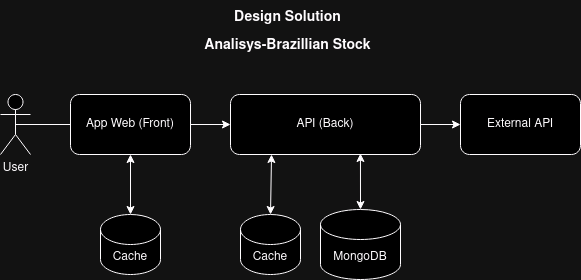

The diagram above was exported from draw.io. Its source (the exported page's mxGraphModel, read from the mxfile embedded in the PNG):
<mxGraphModel dx="880" dy="386" grid="1" gridSize="10" guides="1" tooltips="1" connect="1" arrows="1" fold="1" page="1" pageScale="1" pageWidth="827" pageHeight="1169" math="0" shadow="0">
  <root>
    <mxCell id="0" />
    <mxCell id="1" parent="0" />
    <mxCell id="LH77Vflyzs1Z8AVgkMda-1" value="User" style="shape=umlActor;verticalLabelPosition=bottom;verticalAlign=top;html=1;outlineConnect=0;" parent="1" vertex="1">
      <mxGeometry x="50" y="140" width="30" height="60" as="geometry" />
    </mxCell>
    <mxCell id="LH77Vflyzs1Z8AVgkMda-2" value="API (Back)" style="rounded=1;whiteSpace=wrap;html=1;" parent="1" vertex="1">
      <mxGeometry x="280" y="140" width="190" height="60" as="geometry" />
    </mxCell>
    <mxCell id="LH77Vflyzs1Z8AVgkMda-3" value="Cache" style="shape=cylinder3;whiteSpace=wrap;html=1;boundedLbl=1;backgroundOutline=1;size=15;" parent="1" vertex="1">
      <mxGeometry x="290" y="260" width="60" height="60" as="geometry" />
    </mxCell>
    <mxCell id="LH77Vflyzs1Z8AVgkMda-4" value="MongoDB" style="shape=cylinder3;whiteSpace=wrap;html=1;boundedLbl=1;backgroundOutline=1;size=15;" parent="1" vertex="1">
      <mxGeometry x="370" y="255" width="80" height="70" as="geometry" />
    </mxCell>
    <mxCell id="LH77Vflyzs1Z8AVgkMda-5" value="External API" style="rounded=1;whiteSpace=wrap;html=1;" parent="1" vertex="1">
      <mxGeometry x="510" y="140" width="120" height="60" as="geometry" />
    </mxCell>
    <mxCell id="LH77Vflyzs1Z8AVgkMda-6" value="" style="endArrow=classic;html=1;rounded=0;exitX=0.5;exitY=0.5;exitDx=0;exitDy=0;exitPerimeter=0;entryX=0;entryY=0.5;entryDx=0;entryDy=0;startArrow=none;" parent="1" source="0XCOU_FdAz1CjIThm0ni-1" target="LH77Vflyzs1Z8AVgkMda-2" edge="1">
      <mxGeometry width="50" height="50" relative="1" as="geometry">
        <mxPoint x="90" y="310" as="sourcePoint" />
        <mxPoint x="140" y="260" as="targetPoint" />
      </mxGeometry>
    </mxCell>
    <mxCell id="LH77Vflyzs1Z8AVgkMda-7" value="" style="endArrow=classic;startArrow=classic;html=1;rounded=0;entryX=0.216;entryY=1;entryDx=0;entryDy=0;exitX=0.5;exitY=0;exitDx=0;exitDy=0;exitPerimeter=0;entryPerimeter=0;" parent="1" source="LH77Vflyzs1Z8AVgkMda-3" target="LH77Vflyzs1Z8AVgkMda-2" edge="1">
      <mxGeometry width="50" height="50" relative="1" as="geometry">
        <mxPoint x="200" y="330" as="sourcePoint" />
        <mxPoint x="250" y="280" as="targetPoint" />
      </mxGeometry>
    </mxCell>
    <mxCell id="LH77Vflyzs1Z8AVgkMda-8" value="" style="endArrow=classic;startArrow=classic;html=1;rounded=0;entryX=0.684;entryY=0.983;entryDx=0;entryDy=0;exitX=0.5;exitY=0;exitDx=0;exitDy=0;exitPerimeter=0;entryPerimeter=0;" parent="1" source="LH77Vflyzs1Z8AVgkMda-4" target="LH77Vflyzs1Z8AVgkMda-2" edge="1">
      <mxGeometry width="50" height="50" relative="1" as="geometry">
        <mxPoint x="320" y="260" as="sourcePoint" />
        <mxPoint x="330" y="210" as="targetPoint" />
      </mxGeometry>
    </mxCell>
    <mxCell id="LH77Vflyzs1Z8AVgkMda-9" value="" style="endArrow=classic;html=1;rounded=0;exitX=1;exitY=0.5;exitDx=0;exitDy=0;entryX=0;entryY=0.5;entryDx=0;entryDy=0;" parent="1" source="LH77Vflyzs1Z8AVgkMda-2" target="LH77Vflyzs1Z8AVgkMda-5" edge="1">
      <mxGeometry width="50" height="50" relative="1" as="geometry">
        <mxPoint x="205" y="180" as="sourcePoint" />
        <mxPoint x="300" y="180" as="targetPoint" />
      </mxGeometry>
    </mxCell>
    <mxCell id="LH77Vflyzs1Z8AVgkMda-10" value="&lt;font style=&quot;font-size: 24px;&quot;&gt;&lt;b&gt;&lt;font style=&quot;font-size: 14px;&quot;&gt;Design Solution &lt;br&gt;Analisys-Brazillian Stock&lt;br&gt;&lt;/font&gt;&lt;/b&gt;&lt;/font&gt;" style="text;html=1;strokeColor=none;fillColor=none;align=center;verticalAlign=middle;whiteSpace=wrap;rounded=0;" parent="1" vertex="1">
      <mxGeometry x="240" y="50" width="195" height="50" as="geometry" />
    </mxCell>
    <mxCell id="0XCOU_FdAz1CjIThm0ni-1" value="App Web (Front)" style="rounded=1;whiteSpace=wrap;html=1;" parent="1" vertex="1">
      <mxGeometry x="120" y="140" width="120" height="60" as="geometry" />
    </mxCell>
    <mxCell id="0XCOU_FdAz1CjIThm0ni-2" value="" style="endArrow=none;html=1;rounded=0;exitX=0.5;exitY=0.5;exitDx=0;exitDy=0;exitPerimeter=0;entryX=0;entryY=0.5;entryDx=0;entryDy=0;" parent="1" source="LH77Vflyzs1Z8AVgkMda-1" target="0XCOU_FdAz1CjIThm0ni-1" edge="1">
      <mxGeometry width="50" height="50" relative="1" as="geometry">
        <mxPoint x="115" y="170" as="sourcePoint" />
        <mxPoint x="290" y="170" as="targetPoint" />
      </mxGeometry>
    </mxCell>
    <mxCell id="yQzfxVUBLqXvUP95MDY1-2" value="Cache" style="shape=cylinder3;whiteSpace=wrap;html=1;boundedLbl=1;backgroundOutline=1;size=15;" vertex="1" parent="1">
      <mxGeometry x="150" y="260" width="60" height="60" as="geometry" />
    </mxCell>
    <mxCell id="yQzfxVUBLqXvUP95MDY1-3" value="" style="endArrow=classic;startArrow=classic;html=1;rounded=0;entryX=0.25;entryY=1;entryDx=0;entryDy=0;exitX=0.5;exitY=0;exitDx=0;exitDy=0;exitPerimeter=0;" edge="1" source="yQzfxVUBLqXvUP95MDY1-2" parent="1">
      <mxGeometry width="50" height="50" relative="1" as="geometry">
        <mxPoint x="60" y="330" as="sourcePoint" />
        <mxPoint x="180" y="200" as="targetPoint" />
      </mxGeometry>
    </mxCell>
  </root>
</mxGraphModel>